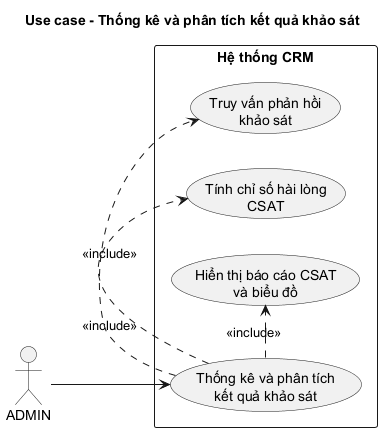

The diagram above was rendered by PlantUML. Its source (embedded in the PNG):
@startuml
title Use case - Thống kê và phân tích kết quả khảo sát

left to right direction
skinparam packageStyle rectangle
skinparam shadowing false

actor "ADMIN" as Admin

rectangle "Hệ thống CRM" {
  usecase "Thống kê và phân tích\nkết quả khảo sát" as SurveyAnalytics
  usecase "Truy vấn phản hồi\nkhảo sát" as QuerySurveyResponses
  usecase "Tính chỉ số hài lòng\nCSAT" as CalculateCSAT
  usecase "Hiển thị báo cáo CSAT\nvà biểu đồ" as DisplayCSAT
}

Admin --> SurveyAnalytics
SurveyAnalytics .> QuerySurveyResponses : <<include>>
SurveyAnalytics .> CalculateCSAT : <<include>>
SurveyAnalytics .> DisplayCSAT : <<include>>
@enduml